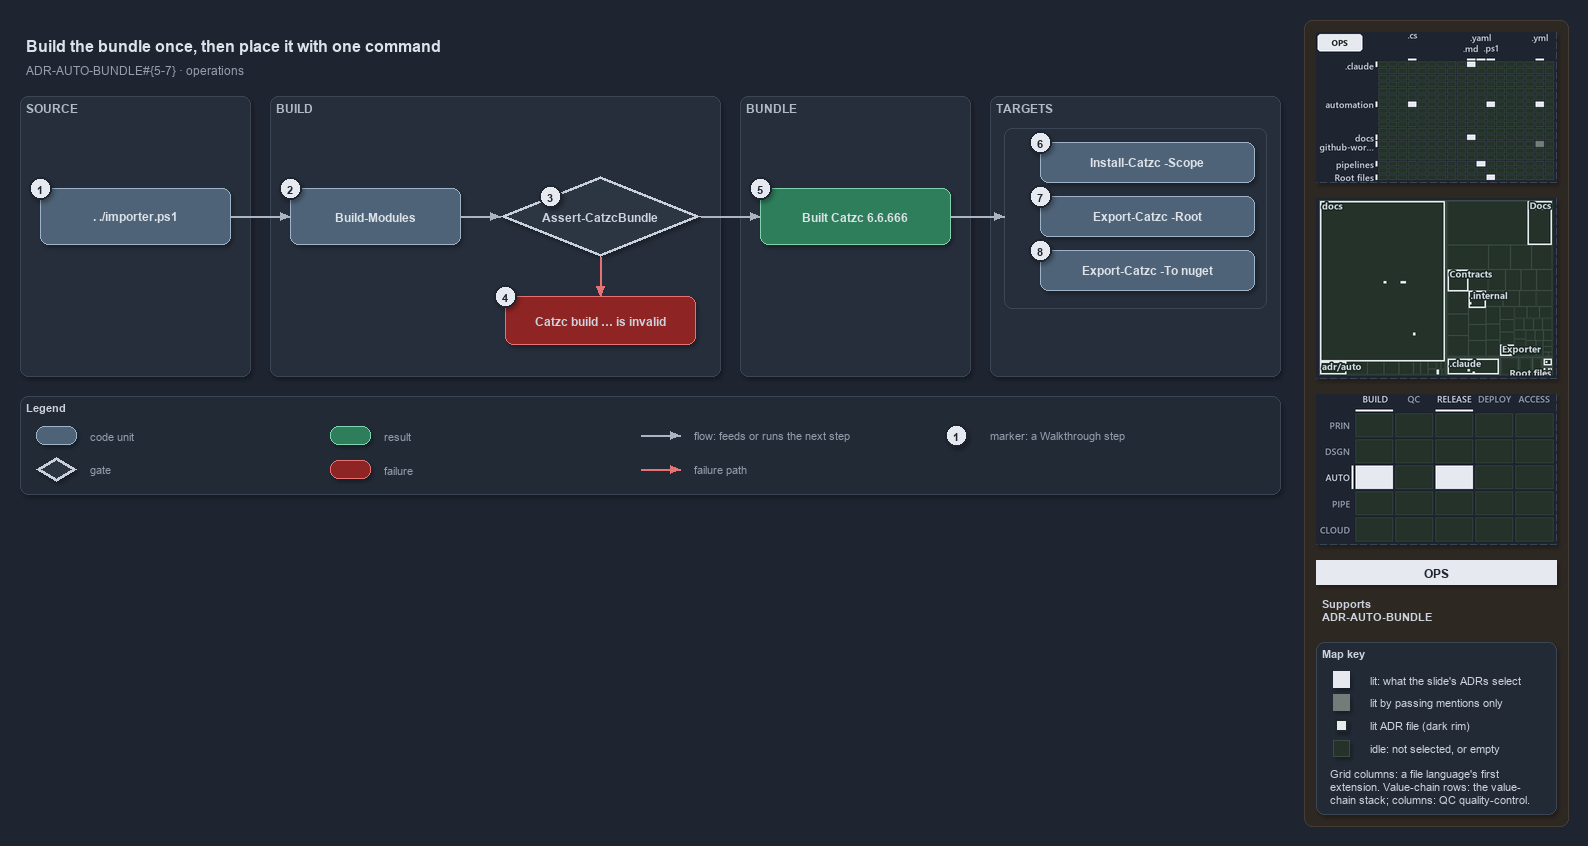

The diagram above was exported from draw.io. Its source (the exported page's mxGraphModel, read from the mxfile embedded in the PNG):
<mxGraphModel dx="1024" dy="768" grid="0" gridSize="10" guides="1" tooltips="1" connect="1" arrows="1" fold="1" page="1" pageScale="1" pageWidth="1572" pageHeight="600" background="#1E2430" math="0" shadow="1">
  <root>
    <mxCell id="0" />
    <mxCell id="1" parent="0" />
    <mxCell id="sidebar-bg" value="" style="rounded=1;arcSize=2;html=1;fillColor=#2E2823;strokeColor=#453C33;shadow=0;" vertex="1" parent="1">
      <mxGeometry x="1304" y="4" width="264" height="806" as="geometry" />
    </mxCell>
    <mxCell id="title" value="Build the bundle once, then place it with one command" style="text;html=1;align=left;verticalAlign=middle;fontSize=16;fontStyle=1;fontColor=#DDE2E9;" vertex="1" parent="1">
      <mxGeometry x="20" y="14" width="1260" height="30" as="geometry" />
    </mxCell>
    <mxCell id="subtitle" value="ADR-AUTO-BUNDLE#{5-7} &amp;#183; operations" style="text;html=1;align=left;verticalAlign=middle;fontSize=12;fontColor=#949FAE;" vertex="1" parent="1">
      <mxGeometry x="20" y="44" width="1240" height="20" as="geometry" />
    </mxCell>
    <mxCell id="band-source" value="SOURCE" style="rounded=1;html=1;arcSize=3;fillColor=#262E3B;strokeColor=#3A4555;verticalAlign=top;align=left;spacingLeft=8;fontStyle=1;fontSize=12;fontColor=#B0BAC7;" vertex="1" parent="1">
      <mxGeometry x="20" y="80" width="230" height="280" as="geometry" />
    </mxCell>
    <mxCell id="band-build" value="BUILD" style="rounded=1;html=1;arcSize=3;fillColor=#262E3B;strokeColor=#3A4555;verticalAlign=top;align=left;spacingLeft=8;fontStyle=1;fontSize=12;fontColor=#B0BAC7;" vertex="1" parent="1">
      <mxGeometry x="270" y="80" width="450" height="280" as="geometry" />
    </mxCell>
    <mxCell id="band-bundle" value="BUNDLE" style="rounded=1;html=1;arcSize=3;fillColor=#262E3B;strokeColor=#3A4555;verticalAlign=top;align=left;spacingLeft=8;fontStyle=1;fontSize=12;fontColor=#B0BAC7;" vertex="1" parent="1">
      <mxGeometry x="740" y="80" width="230" height="280" as="geometry" />
    </mxCell>
    <mxCell id="band-roots" value="TARGETS" style="rounded=1;html=1;arcSize=3;fillColor=#262E3B;strokeColor=#3A4555;verticalAlign=top;align=left;spacingLeft=8;fontStyle=1;fontSize=12;fontColor=#B0BAC7;" vertex="1" parent="1">
      <mxGeometry x="990" y="80" width="290" height="280" as="geometry" />
    </mxCell>
    <mxCell id="g-entry" value="&lt;b&gt;. ./importer.ps1&lt;/b&gt;" style="rounded=1;whiteSpace=wrap;html=1;arcSize=20;fillColor=#4E6378;strokeColor=#9FB3C8;fontColor=#DDE2E9;fontSize=12;" vertex="1" parent="1">
      <mxGeometry x="40" y="172" width="190" height="56" as="geometry" />
    </mxCell>
    <mxCell id="g-build" value="&lt;b&gt;Build-Modules&lt;/b&gt;" style="rounded=1;whiteSpace=wrap;html=1;arcSize=20;fillColor=#4E6378;strokeColor=#9FB3C8;fontColor=#DDE2E9;fontSize=12;" vertex="1" parent="1">
      <mxGeometry x="290" y="172" width="170" height="56" as="geometry" />
    </mxCell>
    <mxCell id="g-guard" value="&lt;b&gt;Assert-CatzcBundle&lt;/b&gt;" style="rhombus;whiteSpace=wrap;html=1;fillColor=#2C3542;strokeColor=#C7D0DB;strokeWidth=3;fontSize=12;fontColor=#CDD3DC;" vertex="1" parent="1">
      <mxGeometry x="500" y="160" width="200" height="80" as="geometry" />
    </mxCell>
    <mxCell id="g-invalid" value="&lt;b&gt;Catzc build &amp;#8230; is invalid&lt;/b&gt;" style="rounded=1;whiteSpace=wrap;html=1;arcSize=20;fillColor=#8E2424;strokeColor=#E57373;fontSize=12;" vertex="1" parent="1">
      <mxGeometry x="505" y="280" width="190" height="48" as="geometry" />
    </mxCell>
    <mxCell id="g-built" value="&lt;b&gt;Built Catzc 6.6.666&lt;/b&gt;" style="rounded=1;whiteSpace=wrap;html=1;arcSize=20;fillColor=#2E7D5B;strokeColor=#7FD3AE;fontColor=#DDE2E9;fontSize=12;" vertex="1" parent="1">
      <mxGeometry x="760" y="172" width="190" height="56" as="geometry" />
    </mxCell>
    <mxCell id="frame-targets" value="" style="rounded=1;html=1;arcSize=6;fillColor=none;strokeColor=#3A4555;" vertex="1" parent="1">
      <mxGeometry x="1004" y="112" width="262" height="180" as="geometry" />
    </mxCell>
    <mxCell id="g-scope" value="&lt;b&gt;Install-Catzc -Scope&lt;/b&gt;" style="rounded=1;whiteSpace=wrap;html=1;arcSize=20;fillColor=#4E6378;strokeColor=#9FB3C8;fontColor=#DDE2E9;fontSize=12;" vertex="1" parent="1">
      <mxGeometry x="1040" y="126" width="214" height="40" as="geometry" />
    </mxCell>
    <mxCell id="g-root" value="&lt;b&gt;Export-Catzc -Root&lt;/b&gt;" style="rounded=1;whiteSpace=wrap;html=1;arcSize=20;fillColor=#4E6378;strokeColor=#9FB3C8;fontColor=#DDE2E9;fontSize=12;" vertex="1" parent="1">
      <mxGeometry x="1040" y="180" width="214" height="40" as="geometry" />
    </mxCell>
    <mxCell id="g-nuget" value="&lt;b&gt;Export-Catzc -To nuget&lt;/b&gt;" style="rounded=1;whiteSpace=wrap;html=1;arcSize=20;fillColor=#4E6378;strokeColor=#9FB3C8;fontColor=#DDE2E9;fontSize=12;" vertex="1" parent="1">
      <mxGeometry x="1040" y="234" width="214" height="40" as="geometry" />
    </mxCell>
    <mxCell id="p-edge-entry-build-a" value="" style="text;html=1;strokeColor=none;fillColor=none;" vertex="1" parent="1">
      <mxGeometry x="230" y="200" width="1" height="1" as="geometry" />
    </mxCell>
    <mxCell id="p-edge-entry-build-b" value="" style="text;html=1;strokeColor=none;fillColor=none;" vertex="1" parent="1">
      <mxGeometry x="290" y="200" width="1" height="1" as="geometry" />
    </mxCell>
    <mxCell id="edge-entry-build" value="" style="edgeStyle=orthogonalEdgeStyle;rounded=1;html=1;fontSize=10;endArrow=block;strokeColor=#AAB4C3;fontColor=#CDD3DC;shadow=0;" edge="1" parent="1" source="p-edge-entry-build-a" target="p-edge-entry-build-b">
      <mxGeometry relative="1" as="geometry" />
    </mxCell>
    <mxCell id="p-edge-build-guard-a" value="" style="text;html=1;strokeColor=none;fillColor=none;" vertex="1" parent="1">
      <mxGeometry x="460" y="200" width="1" height="1" as="geometry" />
    </mxCell>
    <mxCell id="p-edge-build-guard-b" value="" style="text;html=1;strokeColor=none;fillColor=none;" vertex="1" parent="1">
      <mxGeometry x="500" y="200" width="1" height="1" as="geometry" />
    </mxCell>
    <mxCell id="edge-build-guard" value="" style="edgeStyle=orthogonalEdgeStyle;rounded=1;html=1;fontSize=10;endArrow=block;strokeColor=#AAB4C3;fontColor=#CDD3DC;shadow=0;" edge="1" parent="1" source="p-edge-build-guard-a" target="p-edge-build-guard-b">
      <mxGeometry relative="1" as="geometry" />
    </mxCell>
    <mxCell id="p-edge-guard-built-a" value="" style="text;html=1;strokeColor=none;fillColor=none;" vertex="1" parent="1">
      <mxGeometry x="700" y="200" width="1" height="1" as="geometry" />
    </mxCell>
    <mxCell id="p-edge-guard-built-b" value="" style="text;html=1;strokeColor=none;fillColor=none;" vertex="1" parent="1">
      <mxGeometry x="760" y="200" width="1" height="1" as="geometry" />
    </mxCell>
    <mxCell id="edge-guard-built" value="" style="edgeStyle=orthogonalEdgeStyle;rounded=1;html=1;fontSize=10;endArrow=block;strokeColor=#AAB4C3;fontColor=#CDD3DC;shadow=0;" edge="1" parent="1" source="p-edge-guard-built-a" target="p-edge-guard-built-b">
      <mxGeometry relative="1" as="geometry" />
    </mxCell>
    <mxCell id="p-edge-guard-invalid-a" value="" style="text;html=1;strokeColor=none;fillColor=none;" vertex="1" parent="1">
      <mxGeometry x="600" y="240" width="1" height="1" as="geometry" />
    </mxCell>
    <mxCell id="p-edge-guard-invalid-b" value="" style="text;html=1;strokeColor=none;fillColor=none;" vertex="1" parent="1">
      <mxGeometry x="600" y="280" width="1" height="1" as="geometry" />
    </mxCell>
    <mxCell id="edge-guard-invalid" value="" style="edgeStyle=orthogonalEdgeStyle;rounded=1;html=1;fontSize=10;endArrow=block;strokeColor=#E57373;fontColor=#CDD3DC;shadow=0;" edge="1" parent="1" source="p-edge-guard-invalid-a" target="p-edge-guard-invalid-b">
      <mxGeometry relative="1" as="geometry" />
    </mxCell>
    <mxCell id="p-edge-built-targets-a" value="" style="text;html=1;strokeColor=none;fillColor=none;" vertex="1" parent="1">
      <mxGeometry x="950" y="200" width="1" height="1" as="geometry" />
    </mxCell>
    <mxCell id="p-edge-built-targets-b" value="" style="text;html=1;strokeColor=none;fillColor=none;" vertex="1" parent="1">
      <mxGeometry x="1004" y="200" width="1" height="1" as="geometry" />
    </mxCell>
    <mxCell id="edge-built-targets" value="" style="edgeStyle=orthogonalEdgeStyle;rounded=1;html=1;fontSize=10;endArrow=block;strokeColor=#AAB4C3;fontColor=#CDD3DC;shadow=0;" edge="1" parent="1" source="p-edge-built-targets-a" target="p-edge-built-targets-b">
      <mxGeometry relative="1" as="geometry" />
    </mxCell>
    <mxCell id="mark-1" value="1" style="ellipse;html=1;fillColor=#E6EAF0;strokeColor=#1E2430;strokeWidth=2;fontColor=#1E2430;fontStyle=1;fontSize=11;" vertex="1" parent="1">
      <mxGeometry x="29" y="161" width="22" height="22" as="geometry" />
    </mxCell>
    <mxCell id="mark-2" value="2" style="ellipse;html=1;fillColor=#E6EAF0;strokeColor=#1E2430;strokeWidth=2;fontColor=#1E2430;fontStyle=1;fontSize=11;" vertex="1" parent="1">
      <mxGeometry x="279" y="161" width="22" height="22" as="geometry" />
    </mxCell>
    <mxCell id="mark-3" value="3" style="ellipse;html=1;fillColor=#E6EAF0;strokeColor=#1E2430;strokeWidth=2;fontColor=#1E2430;fontStyle=1;fontSize=11;" vertex="1" parent="1">
      <mxGeometry x="539.0" y="169.0" width="22" height="22" as="geometry" />
    </mxCell>
    <mxCell id="mark-4" value="4" style="ellipse;html=1;fillColor=#E6EAF0;strokeColor=#1E2430;strokeWidth=2;fontColor=#1E2430;fontStyle=1;fontSize=11;" vertex="1" parent="1">
      <mxGeometry x="494" y="269" width="22" height="22" as="geometry" />
    </mxCell>
    <mxCell id="mark-5" value="5" style="ellipse;html=1;fillColor=#E6EAF0;strokeColor=#1E2430;strokeWidth=2;fontColor=#1E2430;fontStyle=1;fontSize=11;" vertex="1" parent="1">
      <mxGeometry x="749" y="161" width="22" height="22" as="geometry" />
    </mxCell>
    <mxCell id="mark-6" value="6" style="ellipse;html=1;fillColor=#E6EAF0;strokeColor=#1E2430;strokeWidth=2;fontColor=#1E2430;fontStyle=1;fontSize=11;" vertex="1" parent="1">
      <mxGeometry x="1029" y="115" width="22" height="22" as="geometry" />
    </mxCell>
    <mxCell id="mark-7" value="7" style="ellipse;html=1;fillColor=#E6EAF0;strokeColor=#1E2430;strokeWidth=2;fontColor=#1E2430;fontStyle=1;fontSize=11;" vertex="1" parent="1">
      <mxGeometry x="1029" y="169" width="22" height="22" as="geometry" />
    </mxCell>
    <mxCell id="mark-8" value="8" style="ellipse;html=1;fillColor=#E6EAF0;strokeColor=#1E2430;strokeWidth=2;fontColor=#1E2430;fontStyle=1;fontSize=11;" vertex="1" parent="1">
      <mxGeometry x="1029" y="223" width="22" height="22" as="geometry" />
    </mxCell>
    <mxCell id="legend" value="&lt;b&gt;Legend&lt;/b&gt;" style="rounded=1;whiteSpace=wrap;html=1;arcSize=6;fillColor=#222A36;strokeColor=#3A4555;align=left;verticalAlign=top;spacing=8;fontSize=11;fontColor=#CDD3DC;" vertex="1" parent="1">
      <mxGeometry x="20" y="380" width="1260" height="98" as="geometry" />
    </mxCell>
    <mxCell id="legend-1-1" value="" style="rounded=1;whiteSpace=wrap;html=1;arcSize=20;fillColor=#4E6378;strokeColor=#9FB3C8;fontColor=#DDE2E9;" vertex="1" parent="1">
      <mxGeometry x="36" y="410" width="40" height="18" as="geometry" />
    </mxCell>
    <mxCell id="legend-1-1-text" value="code unit" style="text;html=1;align=left;verticalAlign=middle;fontSize=11;fontColor=#949FAE;" vertex="1" parent="1">
      <mxGeometry x="84" y="409" width="240" height="20" as="geometry" />
    </mxCell>
    <mxCell id="legend-1-2" value="" style="rhombus;whiteSpace=wrap;html=1;fillColor=#2C3542;strokeColor=#C7D0DB;strokeWidth=3;fontColor=#CDD3DC;" vertex="1" parent="1">
      <mxGeometry x="36" y="441" width="40" height="24" as="geometry" />
    </mxCell>
    <mxCell id="legend-1-2-text" value="gate" style="text;html=1;align=left;verticalAlign=middle;fontSize=11;fontColor=#949FAE;" vertex="1" parent="1">
      <mxGeometry x="84" y="443" width="240" height="20" as="geometry" />
    </mxCell>
    <mxCell id="legend-2-1" value="" style="rounded=1;whiteSpace=wrap;html=1;arcSize=20;fillColor=#2E7D5B;strokeColor=#7FD3AE;fontColor=#DDE2E9;" vertex="1" parent="1">
      <mxGeometry x="330" y="410" width="40" height="18" as="geometry" />
    </mxCell>
    <mxCell id="legend-2-1-text" value="result" style="text;html=1;align=left;verticalAlign=middle;fontSize=11;fontColor=#949FAE;" vertex="1" parent="1">
      <mxGeometry x="378" y="409" width="240" height="20" as="geometry" />
    </mxCell>
    <mxCell id="legend-2-2" value="" style="rounded=1;whiteSpace=wrap;html=1;arcSize=20;fillColor=#8E2424;strokeColor=#E57373;" vertex="1" parent="1">
      <mxGeometry x="330" y="444" width="40" height="18" as="geometry" />
    </mxCell>
    <mxCell id="legend-2-2-text" value="failure" style="text;html=1;align=left;verticalAlign=middle;fontSize=11;fontColor=#949FAE;" vertex="1" parent="1">
      <mxGeometry x="378" y="443" width="240" height="20" as="geometry" />
    </mxCell>
    <mxCell id="legend-3-1-a" value="" style="text;html=1;strokeColor=none;fillColor=none;" vertex="1" parent="1">
      <mxGeometry x="640" y="419" width="1" height="1" as="geometry" />
    </mxCell>
    <mxCell id="legend-3-1-b" value="" style="text;html=1;strokeColor=none;fillColor=none;" vertex="1" parent="1">
      <mxGeometry x="680" y="419" width="1" height="1" as="geometry" />
    </mxCell>
    <mxCell id="legend-3-1" value="" style="edgeStyle=orthogonalEdgeStyle;rounded=1;html=1;fontSize=10;endArrow=block;strokeColor=#AAB4C3;fontColor=#CDD3DC;shadow=0;" edge="1" parent="1" source="legend-3-1-a" target="legend-3-1-b">
      <mxGeometry relative="1" as="geometry" />
    </mxCell>
    <mxCell id="legend-3-1-text" value="flow: feeds or runs the next step" style="text;html=1;align=left;verticalAlign=middle;fontSize=11;fontColor=#949FAE;" vertex="1" parent="1">
      <mxGeometry x="688" y="409" width="240" height="20" as="geometry" />
    </mxCell>
    <mxCell id="legend-3-2-a" value="" style="text;html=1;strokeColor=none;fillColor=none;" vertex="1" parent="1">
      <mxGeometry x="640" y="453" width="1" height="1" as="geometry" />
    </mxCell>
    <mxCell id="legend-3-2-b" value="" style="text;html=1;strokeColor=none;fillColor=none;" vertex="1" parent="1">
      <mxGeometry x="680" y="453" width="1" height="1" as="geometry" />
    </mxCell>
    <mxCell id="legend-3-2" value="" style="edgeStyle=orthogonalEdgeStyle;rounded=1;html=1;fontSize=10;endArrow=block;strokeColor=#E57373;fontColor=#CDD3DC;shadow=0;" edge="1" parent="1" source="legend-3-2-a" target="legend-3-2-b">
      <mxGeometry relative="1" as="geometry" />
    </mxCell>
    <mxCell id="legend-3-2-text" value="failure path" style="text;html=1;align=left;verticalAlign=middle;fontSize=11;fontColor=#949FAE;" vertex="1" parent="1">
      <mxGeometry x="688" y="443" width="240" height="20" as="geometry" />
    </mxCell>
    <mxCell id="legend-4-1" value="1" style="ellipse;html=1;fillColor=#E6EAF0;strokeColor=#1E2430;strokeWidth=2;fontColor=#1E2430;fontStyle=1;fontSize=11;" vertex="1" parent="1">
      <mxGeometry x="945" y="408" width="22" height="22" as="geometry" />
    </mxCell>
    <mxCell id="legend-4-1-text" value="marker: a Walkthrough step" style="text;html=1;align=left;verticalAlign=middle;fontSize=11;fontColor=#949FAE;" vertex="1" parent="1">
      <mxGeometry x="984" y="409" width="240" height="20" as="geometry" />
    </mxCell>
    <mxCell id="minimap-grid" value="" style="shape=image;html=1;imageAspect=0;aspect=fixed;verticalLabelPosition=bottom;strokeColor=#3A4555;dashed=1;fillColor=#222A36;image=data:image/png,(base64 omitted: 16088 chars);" vertex="1" parent="1">
      <mxGeometry x="1316" y="16" width="240" height="150" as="geometry" />
    </mxCell>
    <mxCell id="minimap-tree" value="" style="shape=image;html=1;imageAspect=0;aspect=fixed;verticalLabelPosition=bottom;strokeColor=#3A4555;dashed=1;fillColor=#222A36;image=data:image/png,(base64 omitted: 19628 chars);" vertex="1" parent="1">
      <mxGeometry x="1316" y="182" width="240" height="180" as="geometry" />
    </mxCell>
    <mxCell id="minimap-chain" value="" style="shape=image;html=1;imageAspect=0;aspect=fixed;verticalLabelPosition=bottom;strokeColor=#3A4555;dashed=1;fillColor=#222A36;image=data:image/png,(base64 omitted: 13200 chars);" vertex="1" parent="1">
      <mxGeometry x="1316" y="378" width="240" height="150" as="geometry" />
    </mxCell>
    <mxCell id="lens-badge" value="OPS" style="rounded=0;whiteSpace=wrap;html=1;align=center;verticalAlign=middle;fontSize=12;fontStyle=1;fontColor=#1E2430;fillColor=#E6EAF0;strokeColor=none;" vertex="1" parent="1">
      <mxGeometry x="1316" y="544" width="240" height="24" as="geometry" />
    </mxCell>
    <mxCell id="supports" value="&lt;b&gt;Supports&lt;/b&gt;&lt;br&gt;ADR-AUTO-BUNDLE" style="text;html=1;whiteSpace=wrap;align=left;verticalAlign=top;fontSize=11;fontColor=#CDD3DC;" vertex="1" parent="1">
      <mxGeometry x="1316" y="576" width="240" height="38" as="geometry" />
    </mxCell>
    <mxCell id="mapkey" value="&lt;b&gt;Map key&lt;/b&gt;" style="rounded=1;arcSize=6;whiteSpace=wrap;html=1;align=left;verticalAlign=top;fontSize=11;fontColor=#CDD3DC;fillColor=#222A36;strokeColor=#3A4555;spacingLeft=8;spacingTop=2;" vertex="1" parent="1">
      <mxGeometry x="1316" y="626" width="240" height="172" as="geometry" />
    </mxCell>
    <mxCell id="mapkey-lit" value="" style="rounded=0;html=1;fillColor=#E6EAF0;strokeColor=#E6EAF0;" vertex="1" parent="1">
      <mxGeometry x="1333.0" y="655.0" width="16" height="16" as="geometry" />
    </mxCell>
    <mxCell id="mapkey-lit-text" value="lit: what the slide's ADRs select" style="text;html=1;align=left;verticalAlign=middle;fontSize=11;fontColor=#CDD3DC;" vertex="1" parent="1">
      <mxGeometry x="1364" y="653" width="184" height="20" as="geometry" />
    </mxCell>
    <mxCell id="mapkey-touched" value="" style="rounded=0;html=1;fillColor=#727C79;strokeColor=#727C79;" vertex="1" parent="1">
      <mxGeometry x="1333.0" y="678.0" width="16" height="16" as="geometry" />
    </mxCell>
    <mxCell id="mapkey-touched-text" value="lit by passing mentions only" style="text;html=1;align=left;verticalAlign=middle;fontSize=11;fontColor=#CDD3DC;" vertex="1" parent="1">
      <mxGeometry x="1364" y="676" width="184" height="20" as="geometry" />
    </mxCell>
    <mxCell id="mapkey-adr" value="" style="rounded=0;html=1;fillColor=#E6EAF0;strokeColor=#1C2A24;strokeWidth=2;" vertex="1" parent="1">
      <mxGeometry x="1335.0" y="703.0" width="12" height="12" as="geometry" />
    </mxCell>
    <mxCell id="mapkey-adr-text" value="lit ADR file (dark rim)" style="text;html=1;align=left;verticalAlign=middle;fontSize=11;fontColor=#CDD3DC;" vertex="1" parent="1">
      <mxGeometry x="1364" y="699" width="184" height="20" as="geometry" />
    </mxCell>
    <mxCell id="mapkey-idle" value="" style="rounded=0;html=1;fillColor=#243229;strokeColor=#3B4D43;" vertex="1" parent="1">
      <mxGeometry x="1333.0" y="724.0" width="16" height="16" as="geometry" />
    </mxCell>
    <mxCell id="mapkey-idle-text" value="idle: not selected, or empty" style="text;html=1;align=left;verticalAlign=middle;fontSize=11;fontColor=#CDD3DC;" vertex="1" parent="1">
      <mxGeometry x="1364" y="722" width="184" height="20" as="geometry" />
    </mxCell>
    <mxCell id="mapkey-codes" value="Grid columns: a file language's first&lt;br&gt;extension. Value-chain rows: the value-&lt;br&gt;chain stack; columns: QC quality-control." style="text;html=1;align=left;verticalAlign=top;whiteSpace=wrap;fontSize=11;fontColor=#CDD3DC;" vertex="1" parent="1">
      <mxGeometry x="1324" y="746" width="224" height="46" as="geometry" />
    </mxCell>
  </root>
</mxGraphModel>